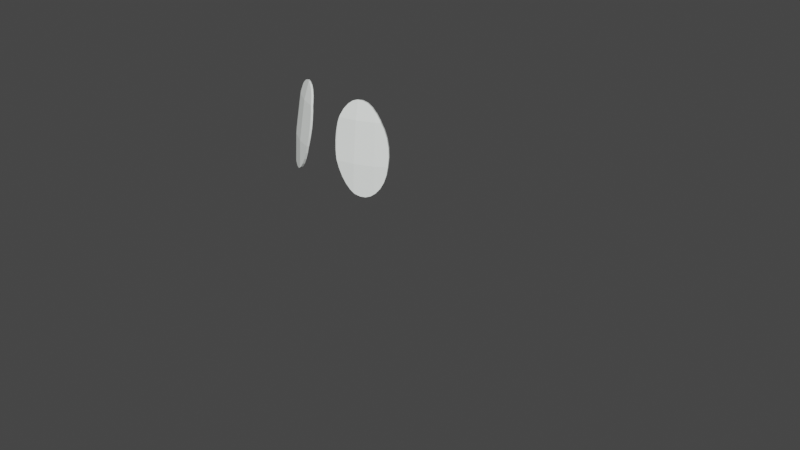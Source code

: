 # Source: Eyes.blend  (saved by Blender 2.93.21; exported with 4.5.12 LTS)
import bpy
from mathutils import Matrix  # noqa: F401  (used for matrix-valued properties, if any)

bpy.ops.wm.read_factory_settings(use_empty=True)
scene = bpy.context.scene
scene.name = 'Scene'

# ---- collections
col_collection = bpy.data.collections.new('Collection'); scene.collection.children.link(col_collection)

# ---- materials (node trees are filled in below, after node groups)
mat_material_003 = bpy.data.materials.new('Material.003')
mat_material_003.use_transparent_shadow = False

# ---- material node trees
mat_material_003.use_nodes = True; mat_material_003.node_tree.nodes.clear()
_N = mat_material_003.node_tree.nodes; _L = mat_material_003.node_tree.links
n0 = _N.new('ShaderNodeBsdfPrincipled'); n0.name = 'Principled BSDF'; n0.location = (10, 300)
n0.distribution = 'GGX'
n0.subsurface_method = 'BURLEY'
n0.inputs[0].default_value = (0.9576, 1.0, 0.9681, 1.0)
n0.inputs[3].default_value = 1.45
n0.inputs[27].default_value = (0.0, 0.0, 0.0, 1.0)
n0.inputs[28].default_value = 1.0
n1 = _N.new('ShaderNodeOutputMaterial'); n1.name = 'Material Output'; n1.location = (300, 300)
_L.new(n0.outputs[0], n1.inputs[0])
n1.is_active_output = True

# ---- world
world_world = bpy.data.worlds.new('World'); scene.world = world_world
world_world.use_nodes = True; world_world.node_tree.nodes.clear()
_N = world_world.node_tree.nodes; _L = world_world.node_tree.links
n0 = _N.new('ShaderNodeOutputWorld'); n0.name = 'World Output'; n0.location = (300, 300)
n1 = _N.new('ShaderNodeBackground'); n1.name = 'Background'; n1.location = (10, 300)
n1.inputs[0].default_value = (0.05088, 0.05088, 0.05088, 1.0)
_L.new(n1.outputs[0], n0.inputs[0])
n0.is_active_output = True
world_world.color = (0.05088, 0.05088, 0.05088)
world_world.use_sun_shadow = False
world_world.sun_shadow_jitter_overblur = 0.0

# ---- cameras
cam_camera = bpy.data.cameras.new('Camera')
cam_camera.clip_end = 100.0
cam_camera.ortho_scale = 7.314

# ---- meshes
me_sphere = bpy.data.meshes.new('Sphere')
me_sphere.from_pydata([(0.5133, -0.7682, 1.391), (0.5449, -0.8155, 0.9931), (0.3536, -0.8536, 1.391), (0.3753, -0.9061, 0.9931), (-0.3536, -0.8536, 1.391), (-0.3753, -0.9061, 0.9931), (-0.5133, -0.7682, 1.391), (-0.5449, -0.8155, 0.9931), (0.597, -0.3442, 0.3926), (0.4483, -1.241, 0.2391), (-0.5666, -0.7244, 1.391), (-0.2133, -0.9553, 0.9931), (-0.5519, -0.826, 0.7147), (-0.3345, -0.8076, 1.567), (-0.6537, -0.7262, 0.9931), (-0.1826, -0.918, 1.306), (-0.1881, -0.9456, 1.109), (-0.1973, -0.901, 1.391), (-0.4973, -0.7443, 1.492), (-0.3801, -0.9176, 0.7194), (-0.3382, -0.8052, 1.568), (-0.4764, -0.7481, 1.516), (-0.4303, -0.7619, 1.55), (-0.3836, -0.7812, 1.567), (-0.1783, -0.9252, 1.259), (-0.18, -0.9372, 1.174), (-0.2378, -0.9512, 0.9209), (-0.2721, -0.9443, 0.8482), (-0.3119, -0.9351, 0.7863), (-0.3557, -0.9241, 0.7374), (-0.5741, -0.8066, 0.7338), (-0.6059, -0.7778, 0.7815), (-0.6303, -0.7542, 0.8424), (-0.6465, -0.7367, 0.9142), (-0.56, -0.7247, 1.405), (-0.5202, -0.7348, 1.467), (-0.4018, -0.9068, 0.7034), (-0.4485, -0.8828, 0.6857), (-0.4939, -0.8585, 0.685), (-0.5363, -0.835, 0.7012), (-0.1856, -0.9122, 1.339), (-0.1909, -0.9481, 1.087), (-0.2104, -0.9549, 1.001), (-0.652, -0.7117, 1.079), (-0.6412, -0.7046, 1.166), (-0.6217, -0.7049, 1.252), (-0.5943, -0.7125, 1.332), (-0.2958, -0.8238, 1.552), (-0.258, -0.8448, 1.519), (-0.2262, -0.8684, 1.472), (-0.2018, -0.8937, 1.411), (0.5517, -0.8256, 0.7239), (0.3344, -0.8073, 1.568), (0.5557, -0.7333, 1.391), (0.1809, -0.9095, 1.366), (0.1899, -0.9549, 1.043), (0.1864, -0.9043, 1.391), (0.3802, -0.9179, 0.7113), (0.4997, -0.7478, 1.478), (0.6429, -0.735, 0.9931), (0.2023, -0.9586, 0.9931), (0.5833, -0.7215, 1.332), (0.6107, -0.7138, 1.252), (0.6303, -0.7135, 1.166), (0.6411, -0.7206, 1.079), (0.1995, -0.9582, 1.001), (0.5093, -0.7438, 1.467), (0.5491, -0.7337, 1.405), (0.3727, -0.787, 1.567), (0.4194, -0.7677, 1.55), (0.4655, -0.7539, 1.516), (0.3273, -0.8094, 1.568), (0.1909, -0.897, 1.411), (0.2153, -0.8717, 1.472), (0.247, -0.8481, 1.519), (0.2848, -0.8271, 1.552), (0.6356, -0.7457, 0.9142), (0.6194, -0.7632, 0.8424), (0.5949, -0.7868, 0.7815), (0.5632, -0.8156, 0.7338), (0.5254, -0.8408, 0.7012), (0.483, -0.8644, 0.685), (0.4376, -0.8886, 0.6857), (0.3909, -0.9126, 0.7034), (0.3448, -0.9275, 0.7374), (0.301, -0.9384, 0.7863), (0.2612, -0.9476, 0.8482), (0.2269, -0.9546, 0.9209), (0.18, -0.9496, 1.087), (0.1691, -0.9383, 1.174), (0.1673, -0.9263, 1.259), (0.1747, -0.9141, 1.339), (-0.3432, -0.8254, 1.57), (-0.3622, -0.8713, 1.394), (-0.384, -0.9239, 0.9962), (-0.506, -0.7621, 1.495), (-0.5219, -0.786, 1.394), (-0.5535, -0.8333, 0.9962), (-0.5753, -0.7422, 1.394), (-0.6624, -0.7439, 0.9962), (-0.2219, -0.9731, 0.9962), (-0.5605, -0.8438, 0.7178), (-0.1912, -0.9358, 1.309), (-0.1967, -0.9634, 1.112), (-0.2059, -0.9187, 1.394), (-0.3887, -0.9354, 0.7225), (-0.3468, -0.823, 1.571), (-0.485, -0.7658, 1.519), (-0.4389, -0.7797, 1.553), (-0.3922, -0.799, 1.57), (-0.1869, -0.943, 1.262), (-0.1887, -0.955, 1.177), (-0.2465, -0.969, 0.924), (-0.2807, -0.9621, 0.8513), (-0.3205, -0.9529, 0.7893), (-0.3643, -0.9419, 0.7404), (-0.5828, -0.8244, 0.7369), (-0.6145, -0.7956, 0.7846), (-0.6389, -0.772, 0.8455), (-0.6551, -0.7545, 0.9173), (-0.5686, -0.7425, 1.408), (-0.5288, -0.7526, 1.47), (-0.4104, -0.9246, 0.7065), (-0.4571, -0.9005, 0.6888), (-0.5025, -0.8763, 0.6881), (-0.5449, -0.8528, 0.7043), (-0.1942, -0.93, 1.342), (-0.1995, -0.9659, 1.09), (-0.219, -0.9727, 1.005), (-0.6607, -0.7295, 1.082), (-0.6498, -0.7224, 1.169), (-0.6303, -0.7226, 1.255), (-0.6029, -0.7303, 1.335), (-0.3044, -0.8415, 1.555), (-0.2666, -0.8626, 1.522), (-0.2349, -0.8862, 1.475), (-0.2104, -0.9115, 1.414), (0.5083, -0.7656, 1.481), (0.5219, -0.786, 1.394), (0.5535, -0.8333, 0.9962), (0.343, -0.8251, 1.571), (0.3622, -0.8713, 1.394), (0.384, -0.9239, 0.9962), (0.195, -0.922, 1.394), (0.211, -0.9764, 0.9962), (0.5603, -0.8434, 0.727), (0.5644, -0.7511, 1.394), (0.1895, -0.9273, 1.37), (0.1986, -0.9727, 1.046), (0.3888, -0.9357, 0.7144), (0.6515, -0.7528, 0.9962), (0.592, -0.7393, 1.335), (0.6194, -0.7316, 1.255), (0.6389, -0.7313, 1.169), (0.6497, -0.7384, 1.082), (0.2081, -0.976, 1.005), (0.5179, -0.7616, 1.47), (0.5577, -0.7515, 1.408), (0.3813, -0.8048, 1.57), (0.428, -0.7855, 1.553), (0.4741, -0.7717, 1.519), (0.3359, -0.8272, 1.571), (0.1995, -0.9148, 1.414), (0.2239, -0.8895, 1.475), (0.2557, -0.8659, 1.522), (0.2935, -0.8448, 1.555), (0.6442, -0.7635, 0.9173), (0.628, -0.781, 0.8455), (0.6036, -0.8046, 0.7846), (0.5718, -0.8334, 0.7369), (0.534, -0.8586, 0.7043), (0.4916, -0.8821, 0.6881), (0.4462, -0.9064, 0.6888), (0.3995, -0.9304, 0.7065), (0.3534, -0.9452, 0.7404), (0.3096, -0.9562, 0.7893), (0.2698, -0.9654, 0.8513), (0.2355, -0.9723, 0.924), (0.1886, -0.9674, 1.09), (0.1778, -0.9561, 1.177), (0.176, -0.9441, 1.262), (0.1833, -0.9319, 1.342)], [], [(0, 2, 52, 68, 69, 70, 58), (1, 3, 2, 0), (2, 56, 72, 73, 74, 75, 71, 52), (3, 60, 65, 55, 54, 56, 2), (5, 7, 6, 4), (4, 6, 18, 21, 22, 23, 20, 13), (6, 10, 34, 35, 18), (7, 14, 43, 44, 45, 46, 10, 6), (16, 15, 24, 25), (19, 5, 11, 26, 27, 28, 29), (14, 7, 12, 30, 31, 32, 33), (12, 7, 5, 19, 36, 37, 38, 39), (11, 5, 4, 17, 40, 15, 16, 41, 42), (17, 4, 13, 47, 48, 49, 50), (59, 1, 0, 53, 61, 62, 63, 64), (53, 0, 58, 66, 67), (51, 1, 59, 76, 77, 78, 79), (57, 3, 1, 51, 80, 81, 82, 83), (60, 3, 57, 84, 85, 86, 87), (54, 55, 88, 89, 90, 91), (94, 93, 96, 97), (93, 92, 106, 109, 108, 107, 95, 96), (96, 95, 121, 120, 98), (97, 96, 98, 132, 131, 130, 129, 99), (103, 111, 110, 102), (105, 115, 114, 113, 112, 100, 94), (99, 119, 118, 117, 116, 101, 97), (101, 125, 124, 123, 122, 105, 94, 97), (100, 128, 127, 103, 102, 126, 104, 93, 94), (104, 136, 135, 134, 133, 92, 93), (18, 35, 121, 95), (16, 25, 111, 103), (46, 45, 131, 132), (36, 19, 105, 122), (26, 11, 100, 112), (10, 46, 132, 98), (37, 36, 122, 123), (27, 26, 112, 113), (47, 13, 92, 133), (38, 37, 123, 124), (28, 27, 113, 114), (48, 47, 133, 134), (39, 38, 124, 125), (29, 28, 114, 115), (49, 48, 134, 135), (12, 39, 125, 101), (19, 29, 115, 105), (50, 49, 135, 136), (40, 17, 104, 126), (30, 12, 101, 116), (17, 50, 136, 104), (13, 20, 106, 92), (15, 40, 126, 102), (31, 30, 116, 117), (21, 18, 95, 107), (41, 16, 103, 127), (32, 31, 117, 118), (22, 21, 107, 108), (42, 41, 127, 128), (33, 32, 118, 119), (23, 22, 108, 109), (11, 42, 128, 100), (14, 33, 119, 99), (20, 23, 109, 106), (43, 14, 99, 129), (34, 10, 98, 120), (24, 15, 102, 110), (44, 43, 129, 130), (35, 34, 120, 121), (25, 24, 110, 111), (45, 44, 130, 131), (138, 137, 160, 159, 158, 140, 141), (139, 138, 141, 142), (141, 140, 161, 165, 164, 163, 162, 143), (142, 141, 143, 147, 148, 155, 144), (150, 154, 153, 152, 151, 146, 138, 139), (146, 157, 156, 137, 138), (145, 169, 168, 167, 166, 150, 139), (149, 173, 172, 171, 170, 145, 139, 142), (144, 177, 176, 175, 174, 149, 142), (147, 181, 180, 179, 178, 148), (73, 72, 162, 163), (59, 64, 154, 150), (84, 57, 149, 174), (74, 73, 163, 164), (65, 60, 144, 155), (85, 84, 174, 175), (75, 74, 164, 165), (55, 65, 155, 148), (86, 85, 175, 176), (71, 75, 165, 161), (56, 54, 147, 143), (87, 86, 176, 177), (76, 59, 150, 166), (66, 58, 137, 156), (60, 87, 177, 144), (77, 76, 166, 167), (67, 66, 156, 157), (88, 55, 148, 178), (78, 77, 167, 168), (53, 67, 157, 146), (89, 88, 178, 179), (79, 78, 168, 169), (68, 52, 140, 158), (90, 89, 179, 180), (51, 79, 169, 145), (69, 68, 158, 159), (91, 90, 180, 181), (80, 51, 145, 170), (70, 69, 159, 160), (54, 91, 181, 147), (61, 53, 146, 151), (81, 80, 170, 171), (58, 70, 160, 137), (62, 61, 151, 152), (82, 81, 171, 172), (52, 71, 161, 140), (63, 62, 152, 153), (83, 82, 172, 173), (72, 56, 143, 162), (64, 63, 153, 154), (57, 83, 173, 149)])
_uv = me_sphere.uv_layers.new(name='UVMap')
_uv.uv.foreach_set('vector', [0.7988, 0.6852, 0.6786, 0.6738, 0.6694, 0.7965, 0.6984, 0.799, 0.7332, 0.79, 0.7671, 0.7696, 0.7918, 0.7452, 0.8282, 0.4188, 0.7003, 0.4068, 0.6786, 0.6738, 0.7988, 0.6852, 0.6786, 0.6738, 0.5622, 0.667, 0.5656, 0.6812, 0.5839, 0.7248, 0.6071, 0.7593, 0.6343, 0.7835, 0.6644, 0.7963, 0.6694, 0.7965, 0.7003, 0.4068, 0.5795, 0.3978, 0.5774, 0.4033, 0.5698, 0.4313, 0.5586, 0.6504, 0.5622, 0.667, 0.6786, 0.6738, 0.3424, 0.4062, 0.2144, 0.4172, 0.2414, 0.6839, 0.3617, 0.6733, 0.3617, 0.6733, 0.2414, 0.6839, 0.2491, 0.7541, 0.2641, 0.7692, 0.2978, 0.7899, 0.3326, 0.7991, 0.367, 0.7964, 0.3698, 0.7952, 0.2414, 0.6839, 0.1957, 0.6896, 0.2005, 0.6989, 0.2309, 0.7386, 0.2491, 0.7541, 0.2144, 0.4172, 0.121, 0.4272, 0.1221, 0.4859, 0.1312, 0.5441, 0.1479, 0.6004, 0.1717, 0.6526, 0.1957, 0.6896, 0.2414, 0.6839, 0.4749, 0.4764, 0.4804, 0.61, 0.4829, 0.5778, 0.4809, 0.52, 0.3278, 0.223, 0.3424, 0.4062, 0.4555, 0.3986, 0.4356, 0.3511, 0.4088, 0.304, 0.3783, 0.2644, 0.3456, 0.2338, 0.121, 0.4272, 0.2144, 0.4172, 0.1968, 0.2313, 0.1784, 0.2461, 0.153, 0.2809, 0.1345, 0.3239, 0.1236, 0.3736, 0.1968, 0.2313, 0.2144, 0.4172, 0.3424, 0.4062, 0.3278, 0.223, 0.3106, 0.2137, 0.2743, 0.2049, 0.2397, 0.2075, 0.2081, 0.2213, 0.4555, 0.3986, 0.3424, 0.4062, 0.3617, 0.6733, 0.4706, 0.6679, 0.4785, 0.6323, 0.4804, 0.61, 0.4749, 0.4764, 0.4726, 0.4613, 0.4576, 0.4041, 0.4706, 0.6679, 0.3617, 0.6733, 0.3698, 0.7952, 0.3975, 0.7837, 0.4249, 0.7598, 0.4484, 0.7255, 0.4669, 0.682, 0.9122, 0.4285, 0.8282, 0.4188, 0.7988, 0.6852, 0.8351, 0.6901, 0.8594, 0.6533, 0.8837, 0.6014, 0.9008, 0.5452, 0.9105, 0.4871, 0.8351, 0.6901, 0.7988, 0.6852, 0.7918, 0.7452, 0.7995, 0.7387, 0.8303, 0.6993, 0.8465, 0.2391, 0.8282, 0.4188, 0.9122, 0.4285, 0.91, 0.3749, 0.8995, 0.325, 0.8812, 0.2818, 0.856, 0.2468, 0.7166, 0.2183, 0.7003, 0.4068, 0.8282, 0.4188, 0.8465, 0.2391, 0.8275, 0.2219, 0.796, 0.208, 0.7614, 0.2052, 0.7251, 0.2138, 0.5795, 0.3978, 0.7003, 0.4068, 0.7166, 0.2183, 0.6906, 0.2338, 0.6577, 0.2641, 0.627, 0.3035, 0.5998, 0.3505, 0.5586, 0.6504, 0.5698, 0.4313, 0.5624, 0.4605, 0.5537, 0.5193, 0.5511, 0.577, 0.5548, 0.6314, 0.3424, 0.4062, 0.3617, 0.6733, 0.2414, 0.6839, 0.2144, 0.4172, 0.3617, 0.6733, 0.3698, 0.7952, 0.367, 0.7964, 0.3326, 0.7991, 0.2978, 0.7899, 0.2641, 0.7692, 0.2491, 0.7541, 0.2414, 0.6839, 0.2414, 0.6839, 0.2491, 0.7541, 0.2309, 0.7386, 0.2005, 0.6989, 0.1957, 0.6896, 0.2144, 0.4172, 0.2414, 0.6839, 0.1957, 0.6896, 0.1717, 0.6526, 0.1479, 0.6004, 0.1312, 0.5441, 0.1221, 0.4859, 0.121, 0.4272, 0.4749, 0.4764, 0.4809, 0.52, 0.4829, 0.5778, 0.4804, 0.61, 0.3278, 0.223, 0.3456, 0.2338, 0.3783, 0.2644, 0.4088, 0.304, 0.4356, 0.3511, 0.4555, 0.3986, 0.3424, 0.4062, 0.121, 0.4272, 0.1236, 0.3736, 0.1345, 0.3239, 0.153, 0.2809, 0.1784, 0.2461, 0.1968, 0.2313, 0.2144, 0.4172, 0.1968, 0.2313, 0.2081, 0.2213, 0.2397, 0.2075, 0.2743, 0.2049, 0.3106, 0.2137, 0.3278, 0.223, 0.3424, 0.4062, 0.2144, 0.4172, 0.4555, 0.3986, 0.4576, 0.4041, 0.4726, 0.4613, 0.4749, 0.4764, 0.4804, 0.61, 0.4785, 0.6323, 0.4706, 0.6679, 0.3617, 0.6733, 0.3424, 0.4062, 0.4706, 0.6679, 0.4669, 0.682, 0.4484, 0.7255, 0.4249, 0.7598, 0.3975, 0.7837, 0.3698, 0.7952, 0.3617, 0.6733, 0.2491, 0.7541, 0.2309, 0.7386, 0.2309, 0.7386, 0.2491, 0.7541, 0.4749, 0.4764, 0.4809, 0.52, 0.4809, 0.52, 0.4749, 0.4764, 0.1717, 0.6526, 0.1479, 0.6004, 0.1479, 0.6004, 0.1717, 0.6526, 0.3106, 0.2137, 0.3278, 0.223, 0.3278, 0.223, 0.3106, 0.2137, 0.4356, 0.3511, 0.4555, 0.3986, 0.4555, 0.3986, 0.4356, 0.3511, 0.1957, 0.6896, 0.1717, 0.6526, 0.1717, 0.6526, 0.1957, 0.6896, 0.2743, 0.2049, 0.3106, 0.2137, 0.3106, 0.2137, 0.2743, 0.2049, 0.4088, 0.304, 0.4356, 0.3511, 0.4356, 0.3511, 0.4088, 0.304, 0.3975, 0.7837, 0.3698, 0.7952, 0.3698, 0.7952, 0.3975, 0.7837, 0.2397, 0.2075, 0.2743, 0.2049, 0.2743, 0.2049, 0.2397, 0.2075, 0.3783, 0.2644, 0.4088, 0.304, 0.4088, 0.304, 0.3783, 0.2644, 0.4249, 0.7598, 0.3975, 0.7837, 0.3975, 0.7837, 0.4249, 0.7598, 0.2081, 0.2213, 0.2397, 0.2075, 0.2397, 0.2075, 0.2081, 0.2213, 0.3456, 0.2338, 0.3783, 0.2644, 0.3783, 0.2644, 0.3456, 0.2338, 0.4484, 0.7255, 0.4249, 0.7598, 0.4249, 0.7598, 0.4484, 0.7255, 0.1968, 0.2313, 0.2081, 0.2213, 0.2081, 0.2213, 0.1968, 0.2313, 0.3278, 0.223, 0.3456, 0.2338, 0.3456, 0.2338, 0.3278, 0.223, 0.4669, 0.682, 0.4484, 0.7255, 0.4484, 0.7255, 0.4669, 0.682, 0.4785, 0.6323, 0.4706, 0.6679, 0.4706, 0.6679, 0.4785, 0.6323, 0.1784, 0.2461, 0.1968, 0.2313, 0.1968, 0.2313, 0.1784, 0.2461, 0.4706, 0.6679, 0.4669, 0.682, 0.4669, 0.682, 0.4706, 0.6679, 0.3698, 0.7952, 0.367, 0.7964, 0.367, 0.7964, 0.3698, 0.7952, 0.4804, 0.61, 0.4785, 0.6323, 0.4785, 0.6323, 0.4804, 0.61, 0.153, 0.2809, 0.1784, 0.2461, 0.1784, 0.2461, 0.153, 0.2809, 0.2641, 0.7692, 0.2491, 0.7541, 0.2491, 0.7541, 0.2641, 0.7692, 0.4726, 0.4613, 0.4749, 0.4764, 0.4749, 0.4764, 0.4726, 0.4613, 0.1345, 0.3239, 0.153, 0.2809, 0.153, 0.2809, 0.1345, 0.3239, 0.2978, 0.7899, 0.2641, 0.7692, 0.2641, 0.7692, 0.2978, 0.7899, 0.4576, 0.4041, 0.4726, 0.4613, 0.4726, 0.4613, 0.4576, 0.4041, 0.1236, 0.3736, 0.1345, 0.3239, 0.1345, 0.3239, 0.1236, 0.3736, 0.3326, 0.7991, 0.2978, 0.7899, 0.2978, 0.7899, 0.3326, 0.7991, 0.4555, 0.3986, 0.4576, 0.4041, 0.4576, 0.4041, 0.4555, 0.3986, 0.121, 0.4272, 0.1236, 0.3736, 0.1236, 0.3736, 0.121, 0.4272, 0.367, 0.7964, 0.3326, 0.7991, 0.3326, 0.7991, 0.367, 0.7964, 0.1221, 0.4859, 0.121, 0.4272, 0.121, 0.4272, 0.1221, 0.4859, 0.2005, 0.6989, 0.1957, 0.6896, 0.1957, 0.6896, 0.2005, 0.6989, 0.4829, 0.5778, 0.4804, 0.61, 0.4804, 0.61, 0.4829, 0.5778, 0.1312, 0.5441, 0.1221, 0.4859, 0.1221, 0.4859, 0.1312, 0.5441, 0.2309, 0.7386, 0.2005, 0.6989, 0.2005, 0.6989, 0.2309, 0.7386, 0.4809, 0.52, 0.4829, 0.5778, 0.4829, 0.5778, 0.4809, 0.52, 0.1479, 0.6004, 0.1312, 0.5441, 0.1312, 0.5441, 0.1479, 0.6004, 0.7988, 0.6852, 0.7918, 0.7452, 0.7671, 0.7696, 0.7332, 0.79, 0.6984, 0.799, 0.6694, 0.7965, 0.6786, 0.6738, 0.8282, 0.4188, 0.7988, 0.6852, 0.6786, 0.6738, 0.7003, 0.4068, 0.6786, 0.6738, 0.6694, 0.7965, 0.6644, 0.7963, 0.6343, 0.7835, 0.6071, 0.7593, 0.5839, 0.7248, 0.5656, 0.6812, 0.5622, 0.667, 0.7003, 0.4068, 0.6786, 0.6738, 0.5622, 0.667, 0.5586, 0.6504, 0.5698, 0.4313, 0.5774, 0.4033, 0.5795, 0.3978, 0.9122, 0.4285, 0.9105, 0.4871, 0.9008, 0.5452, 0.8837, 0.6014, 0.8594, 0.6533, 0.8351, 0.6901, 0.7988, 0.6852, 0.8282, 0.4188, 0.8351, 0.6901, 0.8303, 0.6993, 0.7995, 0.7387, 0.7918, 0.7452, 0.7988, 0.6852, 0.8465, 0.2391, 0.856, 0.2468, 0.8812, 0.2818, 0.8995, 0.325, 0.91, 0.3749, 0.9122, 0.4285, 0.8282, 0.4188, 0.7166, 0.2183, 0.7251, 0.2138, 0.7614, 0.2052, 0.796, 0.208, 0.8275, 0.2219, 0.8465, 0.2391, 0.8282, 0.4188, 0.7003, 0.4068, 0.5795, 0.3978, 0.5998, 0.3505, 0.627, 0.3035, 0.6577, 0.2641, 0.6906, 0.2338, 0.7166, 0.2183, 0.7003, 0.4068, 0.5586, 0.6504, 0.5548, 0.6314, 0.5511, 0.577, 0.5537, 0.5193, 0.5624, 0.4605, 0.5698, 0.4313, 0.5839, 0.7248, 0.5656, 0.6812, 0.5656, 0.6812, 0.5839, 0.7248, 0.9122, 0.4285, 0.9105, 0.4871, 0.9105, 0.4871, 0.9122, 0.4285, 0.6906, 0.2338, 0.7166, 0.2183, 0.7166, 0.2183, 0.6906, 0.2338, 0.6071, 0.7593, 0.5839, 0.7248, 0.5839, 0.7248, 0.6071, 0.7593, 0.5774, 0.4033, 0.5795, 0.3978, 0.5795, 0.3978, 0.5774, 0.4033, 0.6577, 0.2641, 0.6906, 0.2338, 0.6906, 0.2338, 0.6577, 0.2641, 0.6343, 0.7835, 0.6071, 0.7593, 0.6071, 0.7593, 0.6343, 0.7835, 0.5698, 0.4313, 0.5774, 0.4033, 0.5774, 0.4033, 0.5698, 0.4313, 0.627, 0.3035, 0.6577, 0.2641, 0.6577, 0.2641, 0.627, 0.3035, 0.6644, 0.7963, 0.6343, 0.7835, 0.6343, 0.7835, 0.6644, 0.7963, 0.5622, 0.667, 0.5586, 0.6504, 0.5586, 0.6504, 0.5622, 0.667, 0.5998, 0.3505, 0.627, 0.3035, 0.627, 0.3035, 0.5998, 0.3505, 0.91, 0.3749, 0.9122, 0.4285, 0.9122, 0.4285, 0.91, 0.3749, 0.7995, 0.7387, 0.7918, 0.7452, 0.7918, 0.7452, 0.7995, 0.7387, 0.5795, 0.3978, 0.5998, 0.3505, 0.5998, 0.3505, 0.5795, 0.3978, 0.8995, 0.325, 0.91, 0.3749, 0.91, 0.3749, 0.8995, 0.325, 0.8303, 0.6993, 0.7995, 0.7387, 0.7995, 0.7387, 0.8303, 0.6993, 0.5624, 0.4605, 0.5698, 0.4313, 0.5698, 0.4313, 0.5624, 0.4605, 0.8812, 0.2818, 0.8995, 0.325, 0.8995, 0.325, 0.8812, 0.2818, 0.8351, 0.6901, 0.8303, 0.6993, 0.8303, 0.6993, 0.8351, 0.6901, 0.5537, 0.5193, 0.5624, 0.4605, 0.5624, 0.4605, 0.5537, 0.5193, 0.856, 0.2468, 0.8812, 0.2818, 0.8812, 0.2818, 0.856, 0.2468, 0.6984, 0.799, 0.6694, 0.7965, 0.6694, 0.7965, 0.6984, 0.799, 0.5511, 0.577, 0.5537, 0.5193, 0.5537, 0.5193, 0.5511, 0.577, 0.8465, 0.2391, 0.856, 0.2468, 0.856, 0.2468, 0.8465, 0.2391, 0.7332, 0.79, 0.6984, 0.799, 0.6984, 0.799, 0.7332, 0.79, 0.5548, 0.6314, 0.5511, 0.577, 0.5511, 0.577, 0.5548, 0.6314, 0.8275, 0.2219, 0.8465, 0.2391, 0.8465, 0.2391, 0.8275, 0.2219, 0.7671, 0.7696, 0.7332, 0.79, 0.7332, 0.79, 0.7671, 0.7696, 0.5586, 0.6504, 0.5548, 0.6314, 0.5548, 0.6314, 0.5586, 0.6504, 0.8594, 0.6533, 0.8351, 0.6901, 0.8351, 0.6901, 0.8594, 0.6533, 0.796, 0.208, 0.8275, 0.2219, 0.8275, 0.2219, 0.796, 0.208, 0.7918, 0.7452, 0.7671, 0.7696, 0.7671, 0.7696, 0.7918, 0.7452, 0.8837, 0.6014, 0.8594, 0.6533, 0.8594, 0.6533, 0.8837, 0.6014, 0.7614, 0.2052, 0.796, 0.208, 0.796, 0.208, 0.7614, 0.2052, 0.6694, 0.7965, 0.6644, 0.7963, 0.6644, 0.7963, 0.6694, 0.7965, 0.9008, 0.5452, 0.8837, 0.6014, 0.8837, 0.6014, 0.9008, 0.5452, 0.7251, 0.2138, 0.7614, 0.2052, 0.7614, 0.2052, 0.7251, 0.2138, 0.5656, 0.6812, 0.5622, 0.667, 0.5622, 0.667, 0.5656, 0.6812, 0.9105, 0.4871, 0.9008, 0.5452, 0.9008, 0.5452, 0.9105, 0.4871, 0.7166, 0.2183, 0.7251, 0.2138, 0.7251, 0.2138, 0.7166, 0.2183])
me_sphere.materials.append(mat_material_003)
me_sphere.use_remesh_fix_poles = True
me_sphere.use_remesh_preserve_attributes = False
me_sphere.update()

# ---- objects
ob_camera = bpy.data.objects.new('Camera', cam_camera)
ob_sphere = bpy.data.objects.new('Sphere', me_sphere)

# ---- transforms, parenting, visibility, modifiers, constraints
ob_camera.location = (7.359, -6.926, 4.958)
ob_camera.rotation_euler = (1.109, 0.0, 0.8149)
ob_camera.lock_rotations_4d = False
ob_camera.empty_display_type = 'ARROWS'
ob_camera.color = (0.0, 0.0, 0.0, 0.0)
ob_camera.display_type = 'WIRE'
ob_camera.lineart.crease_threshold = 0.0
ob_sphere.location = (0.0, 0.0, 0.0)

# ---- collection membership
col_collection.objects.link(ob_camera)
col_collection.objects.link(ob_sphere)

# ---- scene / render settings (as saved in the file)
scene.camera = ob_camera
scene.frame_start = 1; scene.frame_end = 250; scene.frame_set(1)
scene.render.engine = 'BLENDER_EEVEE_NEXT'
scene.cycles.use_denoising = False
scene.cycles.samples = 128
scene.cycles.sampling_pattern = 'TABULATED_SOBOL'
scene.cycles.use_adaptive_sampling = False
scene.cycles.use_light_tree = False
scene.view_settings.view_transform = 'Filmic'
bpy.context.view_layer.update()

# ---- added for rendering (the .blend has no usable light): sun
light_auto_sun = bpy.data.lights.new('AutoSun', 'SUN')
light_auto_sun.energy = 3.0
light_auto_sun.angle = 0.0523599
ob_auto_sun = bpy.data.objects.new('AutoSun', light_auto_sun)
scene.collection.objects.link(ob_auto_sun)
ob_auto_sun.rotation_euler = (0.872665, 0.174533, 0.523599)
bpy.context.view_layer.update()

